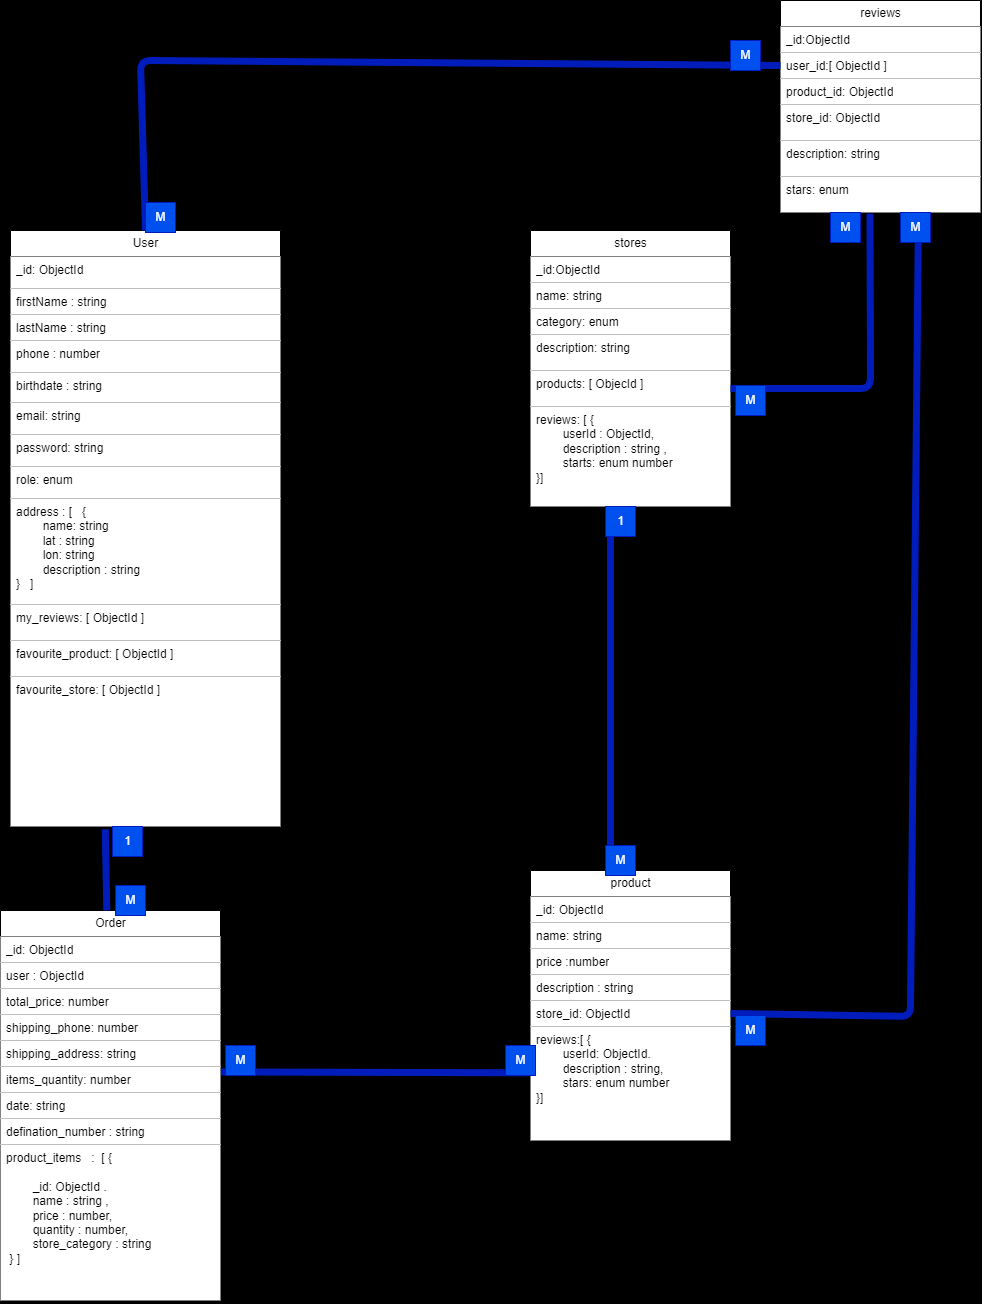

The diagram above was exported from draw.io. Its source (the exported page's mxGraphModel, read from the mxfile embedded in the PNG):
<mxGraphModel dx="1397" dy="1441" grid="0" gridSize="10" guides="1" tooltips="1" connect="1" arrows="1" fold="1" page="0" pageScale="1" pageWidth="850" pageHeight="1100" background="#000000" math="0" shadow="0">
  <root>
    <mxCell id="0" />
    <mxCell id="1" parent="0" />
    <mxCell id="2" value="User" style="swimlane;fontStyle=0;childLayout=stackLayout;horizontal=1;startSize=26;fillColor=default;horizontalStack=0;resizeParent=1;resizeParentMax=0;resizeLast=0;collapsible=1;marginBottom=0;html=1;" parent="1" vertex="1">
      <mxGeometry x="80" y="120" width="270" height="596" as="geometry" />
    </mxCell>
    <mxCell id="42" value="_id: ObjectId&amp;nbsp;" style="text;strokeColor=none;fillColor=default;align=left;verticalAlign=top;spacingLeft=4;spacingRight=4;overflow=hidden;rotatable=0;points=[[0,0.5],[1,0.5]];portConstraint=eastwest;whiteSpace=wrap;html=1;" parent="2" vertex="1">
      <mxGeometry y="26" width="270" height="32" as="geometry" />
    </mxCell>
    <mxCell id="3" value="firstName : string" style="text;strokeColor=none;fillColor=default;align=left;verticalAlign=top;spacingLeft=4;spacingRight=4;overflow=hidden;rotatable=0;points=[[0,0.5],[1,0.5]];portConstraint=eastwest;whiteSpace=wrap;html=1;" parent="2" vertex="1">
      <mxGeometry y="58" width="270" height="26" as="geometry" />
    </mxCell>
    <mxCell id="4" value="lastName : string" style="text;strokeColor=none;fillColor=default;align=left;verticalAlign=top;spacingLeft=4;spacingRight=4;overflow=hidden;rotatable=0;points=[[0,0.5],[1,0.5]];portConstraint=eastwest;whiteSpace=wrap;html=1;" parent="2" vertex="1">
      <mxGeometry y="84" width="270" height="26" as="geometry" />
    </mxCell>
    <mxCell id="6" value="phone : number" style="text;strokeColor=none;fillColor=default;align=left;verticalAlign=top;spacingLeft=4;spacingRight=4;overflow=hidden;rotatable=0;points=[[0,0.5],[1,0.5]];portConstraint=eastwest;whiteSpace=wrap;html=1;" parent="2" vertex="1">
      <mxGeometry y="110" width="270" height="32" as="geometry" />
    </mxCell>
    <mxCell id="7" value="birthdate : string" style="text;strokeColor=none;fillColor=default;align=left;verticalAlign=top;spacingLeft=4;spacingRight=4;overflow=hidden;rotatable=0;points=[[0,0.5],[1,0.5]];portConstraint=eastwest;whiteSpace=wrap;html=1;" parent="2" vertex="1">
      <mxGeometry y="142" width="270" height="30" as="geometry" />
    </mxCell>
    <mxCell id="72" value="email: string" style="text;strokeColor=none;fillColor=default;align=left;verticalAlign=top;spacingLeft=4;spacingRight=4;overflow=hidden;rotatable=0;points=[[0,0.5],[1,0.5]];portConstraint=eastwest;whiteSpace=wrap;html=1;" parent="2" vertex="1">
      <mxGeometry y="172" width="270" height="32" as="geometry" />
    </mxCell>
    <mxCell id="23" value="password: string" style="text;strokeColor=none;fillColor=default;align=left;verticalAlign=top;spacingLeft=4;spacingRight=4;overflow=hidden;rotatable=0;points=[[0,0.5],[1,0.5]];portConstraint=eastwest;whiteSpace=wrap;html=1;" parent="2" vertex="1">
      <mxGeometry y="204" width="270" height="32" as="geometry" />
    </mxCell>
    <mxCell id="36" value="role: enum" style="text;strokeColor=none;fillColor=default;align=left;verticalAlign=top;spacingLeft=4;spacingRight=4;overflow=hidden;rotatable=0;points=[[0,0.5],[1,0.5]];portConstraint=eastwest;whiteSpace=wrap;html=1;" parent="2" vertex="1">
      <mxGeometry y="236" width="270" height="32" as="geometry" />
    </mxCell>
    <mxCell id="5" value="address : [&amp;nbsp; &amp;nbsp;{ &lt;br&gt;&lt;span style=&quot;white-space: pre;&quot;&gt;&lt;span style=&quot;white-space: pre;&quot;&gt;&#09;&lt;/span&gt;name: string&lt;br/&gt;&lt;span style=&quot;white-space: pre;&quot;&gt;&#09;&lt;/span&gt;lat : string &#09;&lt;/span&gt;&lt;br&gt;&lt;span style=&quot;white-space: pre;&quot;&gt;&#09;&lt;/span&gt;lon: string&amp;nbsp;&lt;br&gt;&lt;span style=&quot;white-space: pre;&quot;&gt;&#09;&lt;/span&gt;description : string&lt;br&gt;}&amp;nbsp; &amp;nbsp;]&amp;nbsp; &amp;nbsp;" style="text;strokeColor=none;fillColor=default;align=left;verticalAlign=top;spacingLeft=4;spacingRight=4;overflow=hidden;rotatable=0;points=[[0,0.5],[1,0.5]];portConstraint=eastwest;whiteSpace=wrap;html=1;" parent="2" vertex="1">
      <mxGeometry y="268" width="270" height="106" as="geometry" />
    </mxCell>
    <mxCell id="95" value="my_reviews: [ ObjectId ]&amp;nbsp;" style="text;strokeColor=none;fillColor=default;align=left;verticalAlign=top;spacingLeft=4;spacingRight=4;overflow=hidden;rotatable=0;points=[[0,0.5],[1,0.5]];portConstraint=eastwest;whiteSpace=wrap;html=1;" parent="2" vertex="1">
      <mxGeometry y="374" width="270" height="36" as="geometry" />
    </mxCell>
    <mxCell id="35" value="favourite_product: [ ObjectId ]&amp;nbsp;" style="text;strokeColor=none;fillColor=default;align=left;verticalAlign=top;spacingLeft=4;spacingRight=4;overflow=hidden;rotatable=0;points=[[0,0.5],[1,0.5]];portConstraint=eastwest;whiteSpace=wrap;html=1;" parent="2" vertex="1">
      <mxGeometry y="410" width="270" height="36" as="geometry" />
    </mxCell>
    <mxCell id="73" value="favourite_store: [ ObjectId ]&amp;nbsp;" style="text;strokeColor=none;fillColor=default;align=left;verticalAlign=top;spacingLeft=4;spacingRight=4;overflow=hidden;rotatable=0;points=[[0,0.5],[1,0.5]];portConstraint=eastwest;whiteSpace=wrap;html=1;" parent="2" vertex="1">
      <mxGeometry y="446" width="270" height="150" as="geometry" />
    </mxCell>
    <mxCell id="15" value="Order" style="swimlane;fontStyle=0;childLayout=stackLayout;horizontal=1;startSize=26;fillColor=default;horizontalStack=0;resizeParent=1;resizeParentMax=0;resizeLast=0;collapsible=1;marginBottom=0;html=1;" parent="1" vertex="1">
      <mxGeometry x="70" y="800" width="220" height="390" as="geometry" />
    </mxCell>
    <mxCell id="16" value="_id: ObjectId" style="text;strokeColor=none;fillColor=default;align=left;verticalAlign=top;spacingLeft=4;spacingRight=4;overflow=hidden;rotatable=0;points=[[0,0.5],[1,0.5]];portConstraint=eastwest;whiteSpace=wrap;html=1;" parent="15" vertex="1">
      <mxGeometry y="26" width="220" height="26" as="geometry" />
    </mxCell>
    <mxCell id="17" value="user : ObjectId" style="text;strokeColor=none;fillColor=default;align=left;verticalAlign=top;spacingLeft=4;spacingRight=4;overflow=hidden;rotatable=0;points=[[0,0.5],[1,0.5]];portConstraint=eastwest;whiteSpace=wrap;html=1;" parent="15" vertex="1">
      <mxGeometry y="52" width="220" height="26" as="geometry" />
    </mxCell>
    <mxCell id="56" value="total_price: number&amp;nbsp;" style="text;strokeColor=none;fillColor=default;align=left;verticalAlign=top;spacingLeft=4;spacingRight=4;overflow=hidden;rotatable=0;points=[[0,0.5],[1,0.5]];portConstraint=eastwest;whiteSpace=wrap;html=1;" parent="15" vertex="1">
      <mxGeometry y="78" width="220" height="26" as="geometry" />
    </mxCell>
    <mxCell id="59" value="shipping_phone: number&amp;nbsp; &amp;nbsp;" style="text;strokeColor=none;fillColor=default;align=left;verticalAlign=top;spacingLeft=4;spacingRight=4;overflow=hidden;rotatable=0;points=[[0,0.5],[1,0.5]];portConstraint=eastwest;whiteSpace=wrap;html=1;" parent="15" vertex="1">
      <mxGeometry y="104" width="220" height="26" as="geometry" />
    </mxCell>
    <mxCell id="57" value="shipping_address: string&amp;nbsp;&amp;nbsp;" style="text;strokeColor=none;fillColor=default;align=left;verticalAlign=top;spacingLeft=4;spacingRight=4;overflow=hidden;rotatable=0;points=[[0,0.5],[1,0.5]];portConstraint=eastwest;whiteSpace=wrap;html=1;" parent="15" vertex="1">
      <mxGeometry y="130" width="220" height="26" as="geometry" />
    </mxCell>
    <mxCell id="58" value="items_quantity: number&amp;nbsp; &amp;nbsp;" style="text;strokeColor=none;fillColor=default;align=left;verticalAlign=top;spacingLeft=4;spacingRight=4;overflow=hidden;rotatable=0;points=[[0,0.5],[1,0.5]];portConstraint=eastwest;whiteSpace=wrap;html=1;" parent="15" vertex="1">
      <mxGeometry y="156" width="220" height="26" as="geometry" />
    </mxCell>
    <mxCell id="60" value="date: string" style="text;strokeColor=none;fillColor=default;align=left;verticalAlign=top;spacingLeft=4;spacingRight=4;overflow=hidden;rotatable=0;points=[[0,0.5],[1,0.5]];portConstraint=eastwest;whiteSpace=wrap;html=1;" parent="15" vertex="1">
      <mxGeometry y="182" width="220" height="26" as="geometry" />
    </mxCell>
    <mxCell id="61" value="defination_number : string" style="text;strokeColor=none;fillColor=default;align=left;verticalAlign=top;spacingLeft=4;spacingRight=4;overflow=hidden;rotatable=0;points=[[0,0.5],[1,0.5]];portConstraint=eastwest;whiteSpace=wrap;html=1;" parent="15" vertex="1">
      <mxGeometry y="208" width="220" height="26" as="geometry" />
    </mxCell>
    <mxCell id="18" value="product_items&amp;nbsp; &amp;nbsp;:&amp;nbsp; [ {&amp;nbsp;&lt;br&gt;&lt;br&gt;&lt;span style=&quot;white-space: pre;&quot;&gt;&#09;&lt;/span&gt;_id: ObjectId .&amp;nbsp;&lt;br&gt;&lt;span style=&quot;white-space: pre;&quot;&gt;&#09;&lt;/span&gt;name : string ,&amp;nbsp;&lt;br&gt;&lt;span style=&quot;white-space: pre;&quot;&gt;&#09;&lt;/span&gt;price : number,&lt;br&gt;&lt;span style=&quot;white-space: pre;&quot;&gt;&#09;&lt;/span&gt;quantity : number,&amp;nbsp;&lt;br&gt;&lt;span style=&quot;white-space: pre;&quot;&gt;&#09;&lt;/span&gt;store_category : string&amp;nbsp;&amp;nbsp;&lt;br&gt;&amp;nbsp;} ]&lt;br&gt;&lt;br&gt;&amp;nbsp;" style="text;strokeColor=none;fillColor=default;align=left;verticalAlign=top;spacingLeft=4;spacingRight=4;overflow=hidden;rotatable=0;points=[[0,0.5],[1,0.5]];portConstraint=eastwest;whiteSpace=wrap;html=1;" parent="15" vertex="1">
      <mxGeometry y="234" width="220" height="156" as="geometry" />
    </mxCell>
    <mxCell id="19" value="product" style="swimlane;fontStyle=0;childLayout=stackLayout;horizontal=1;startSize=26;fillColor=default;horizontalStack=0;resizeParent=1;resizeParentMax=0;resizeLast=0;collapsible=1;marginBottom=0;html=1;" parent="1" vertex="1">
      <mxGeometry x="600" y="760" width="200" height="270" as="geometry" />
    </mxCell>
    <mxCell id="20" value="_id: ObjectId" style="text;strokeColor=none;fillColor=default;align=left;verticalAlign=top;spacingLeft=4;spacingRight=4;overflow=hidden;rotatable=0;points=[[0,0.5],[1,0.5]];portConstraint=eastwest;whiteSpace=wrap;html=1;" parent="19" vertex="1">
      <mxGeometry y="26" width="200" height="26" as="geometry" />
    </mxCell>
    <mxCell id="21" value="name: string" style="text;strokeColor=none;fillColor=default;align=left;verticalAlign=top;spacingLeft=4;spacingRight=4;overflow=hidden;rotatable=0;points=[[0,0.5],[1,0.5]];portConstraint=eastwest;whiteSpace=wrap;html=1;" parent="19" vertex="1">
      <mxGeometry y="52" width="200" height="26" as="geometry" />
    </mxCell>
    <mxCell id="22" value="price :number" style="text;strokeColor=none;fillColor=default;align=left;verticalAlign=top;spacingLeft=4;spacingRight=4;overflow=hidden;rotatable=0;points=[[0,0.5],[1,0.5]];portConstraint=eastwest;whiteSpace=wrap;html=1;" parent="19" vertex="1">
      <mxGeometry y="78" width="200" height="26" as="geometry" />
    </mxCell>
    <mxCell id="47" value="description : string&amp;nbsp;" style="text;strokeColor=none;fillColor=default;align=left;verticalAlign=top;spacingLeft=4;spacingRight=4;overflow=hidden;rotatable=0;points=[[0,0.5],[1,0.5]];portConstraint=eastwest;whiteSpace=wrap;html=1;" parent="19" vertex="1">
      <mxGeometry y="104" width="200" height="26" as="geometry" />
    </mxCell>
    <mxCell id="48" value="store_id: ObjectId&amp;nbsp;" style="text;strokeColor=none;fillColor=default;align=left;verticalAlign=top;spacingLeft=4;spacingRight=4;overflow=hidden;rotatable=0;points=[[0,0.5],[1,0.5]];portConstraint=eastwest;whiteSpace=wrap;html=1;" parent="19" vertex="1">
      <mxGeometry y="130" width="200" height="26" as="geometry" />
    </mxCell>
    <mxCell id="44" value="reviews:[ { &lt;br&gt;&lt;span style=&quot;white-space: pre;&quot;&gt;&#09;&lt;/span&gt;userId: ObjectId.&lt;br&gt;&lt;span style=&quot;white-space: pre;&quot;&gt;&#09;&lt;/span&gt;description : string,&lt;br&gt;&lt;span style=&quot;white-space: pre;&quot;&gt;&#09;&lt;/span&gt;stars: enum number&amp;nbsp;&lt;br&gt;}]" style="text;strokeColor=none;fillColor=default;align=left;verticalAlign=top;spacingLeft=4;spacingRight=4;overflow=hidden;rotatable=0;points=[[0,0.5],[1,0.5]];portConstraint=eastwest;whiteSpace=wrap;html=1;" parent="19" vertex="1">
      <mxGeometry y="156" width="200" height="114" as="geometry" />
    </mxCell>
    <mxCell id="24" value="stores" style="swimlane;fontStyle=0;childLayout=stackLayout;horizontal=1;startSize=26;fillColor=default;horizontalStack=0;resizeParent=1;resizeParentMax=0;resizeLast=0;collapsible=1;marginBottom=0;html=1;" parent="1" vertex="1">
      <mxGeometry x="600" y="120" width="200" height="276" as="geometry" />
    </mxCell>
    <mxCell id="25" value="_id:ObjectId" style="text;strokeColor=none;fillColor=default;align=left;verticalAlign=top;spacingLeft=4;spacingRight=4;overflow=hidden;rotatable=0;points=[[0,0.5],[1,0.5]];portConstraint=eastwest;whiteSpace=wrap;html=1;" parent="24" vertex="1">
      <mxGeometry y="26" width="200" height="26" as="geometry" />
    </mxCell>
    <mxCell id="26" value="name: string" style="text;strokeColor=none;fillColor=default;align=left;verticalAlign=top;spacingLeft=4;spacingRight=4;overflow=hidden;rotatable=0;points=[[0,0.5],[1,0.5]];portConstraint=eastwest;whiteSpace=wrap;html=1;" parent="24" vertex="1">
      <mxGeometry y="52" width="200" height="26" as="geometry" />
    </mxCell>
    <mxCell id="53" value="category: enum" style="text;strokeColor=none;fillColor=default;align=left;verticalAlign=top;spacingLeft=4;spacingRight=4;overflow=hidden;rotatable=0;points=[[0,0.5],[1,0.5]];portConstraint=eastwest;whiteSpace=wrap;html=1;" parent="24" vertex="1">
      <mxGeometry y="78" width="200" height="26" as="geometry" />
    </mxCell>
    <mxCell id="27" value="description: string" style="text;strokeColor=none;fillColor=default;align=left;verticalAlign=top;spacingLeft=4;spacingRight=4;overflow=hidden;rotatable=0;points=[[0,0.5],[1,0.5]];portConstraint=eastwest;whiteSpace=wrap;html=1;" parent="24" vertex="1">
      <mxGeometry y="104" width="200" height="36" as="geometry" />
    </mxCell>
    <mxCell id="55" value="products: [ ObjecId ]" style="text;strokeColor=none;fillColor=default;align=left;verticalAlign=top;spacingLeft=4;spacingRight=4;overflow=hidden;rotatable=0;points=[[0,0.5],[1,0.5]];portConstraint=eastwest;whiteSpace=wrap;html=1;" parent="24" vertex="1">
      <mxGeometry y="140" width="200" height="36" as="geometry" />
    </mxCell>
    <mxCell id="54" value="reviews: [ {&lt;br&gt;&lt;span style=&quot;white-space: pre;&quot;&gt;&#09;&lt;/span&gt;userId : ObjectId,&amp;nbsp;&lt;br&gt;&lt;span style=&quot;white-space: pre;&quot;&gt;&#09;&lt;/span&gt;description : string ,&amp;nbsp;&lt;br&gt;&lt;span style=&quot;white-space: pre;&quot;&gt;&#09;&lt;/span&gt;starts: enum number&lt;br&gt;}]" style="text;strokeColor=none;fillColor=default;align=left;verticalAlign=top;spacingLeft=4;spacingRight=4;overflow=hidden;rotatable=0;points=[[0,0.5],[1,0.5]];portConstraint=eastwest;whiteSpace=wrap;html=1;" parent="24" vertex="1">
      <mxGeometry y="176" width="200" height="100" as="geometry" />
    </mxCell>
    <mxCell id="62" value="" style="endArrow=none;html=1;exitX=0.4;exitY=1.04;exitDx=0;exitDy=0;exitPerimeter=0;fillColor=#0050ef;strokeColor=#001DBC;strokeWidth=7;" parent="1" source="54" edge="1">
      <mxGeometry width="50" height="50" relative="1" as="geometry">
        <mxPoint x="680" y="390" as="sourcePoint" />
        <mxPoint x="680" y="760" as="targetPoint" />
        <Array as="points">
          <mxPoint x="680" y="750" />
        </Array>
      </mxGeometry>
    </mxCell>
    <mxCell id="63" value="1" style="text;html=1;align=center;verticalAlign=middle;resizable=0;points=[];autosize=1;strokeColor=#001DBC;fillColor=#0050ef;fontColor=#ffffff;" parent="1" vertex="1">
      <mxGeometry x="675" y="396" width="30" height="30" as="geometry" />
    </mxCell>
    <mxCell id="64" value="M" style="text;html=1;align=center;verticalAlign=middle;resizable=0;points=[];autosize=1;strokeColor=#001DBC;fillColor=#0050ef;fontColor=#ffffff;" parent="1" vertex="1">
      <mxGeometry x="675" y="735" width="30" height="30" as="geometry" />
    </mxCell>
    <mxCell id="65" value="" style="endArrow=none;html=1;exitX=1.002;exitY=0.21;exitDx=0;exitDy=0;exitPerimeter=0;entryX=-0.015;entryY=0.406;entryDx=0;entryDy=0;entryPerimeter=0;fillColor=#0050ef;strokeColor=#001DBC;strokeWidth=7;" parent="1" source="58" target="44" edge="1">
      <mxGeometry width="50" height="50" relative="1" as="geometry">
        <mxPoint x="490" y="970" as="sourcePoint" />
        <mxPoint x="540" y="920" as="targetPoint" />
      </mxGeometry>
    </mxCell>
    <mxCell id="66" value="M" style="text;html=1;align=center;verticalAlign=middle;resizable=0;points=[];autosize=1;strokeColor=#001DBC;fillColor=#0050ef;fontColor=#ffffff;" parent="1" vertex="1">
      <mxGeometry x="295" y="935" width="30" height="30" as="geometry" />
    </mxCell>
    <mxCell id="67" value="M" style="text;html=1;align=center;verticalAlign=middle;resizable=0;points=[];autosize=1;strokeColor=#001DBC;fillColor=#0050ef;fontColor=#ffffff;" parent="1" vertex="1">
      <mxGeometry x="575" y="935" width="30" height="30" as="geometry" />
    </mxCell>
    <mxCell id="69" value="" style="endArrow=none;html=1;entryX=0.351;entryY=1.019;entryDx=0;entryDy=0;entryPerimeter=0;fillColor=#0050ef;strokeColor=#001DBC;strokeWidth=7;" parent="1" source="15" target="73" edge="1">
      <mxGeometry width="50" height="50" relative="1" as="geometry">
        <mxPoint x="490" y="720" as="sourcePoint" />
        <mxPoint x="176.1199999999999" y="639.3000000000002" as="targetPoint" />
      </mxGeometry>
    </mxCell>
    <mxCell id="70" value="1" style="text;html=1;align=center;verticalAlign=middle;resizable=0;points=[];autosize=1;strokeColor=#001DBC;fillColor=#0050ef;fontColor=#ffffff;" parent="1" vertex="1">
      <mxGeometry x="182" y="716" width="30" height="30" as="geometry" />
    </mxCell>
    <mxCell id="71" value="M" style="text;html=1;align=center;verticalAlign=middle;resizable=0;points=[];autosize=1;strokeColor=#001DBC;fillColor=#0050ef;fontColor=#ffffff;" parent="1" vertex="1">
      <mxGeometry x="185" y="775" width="30" height="30" as="geometry" />
    </mxCell>
    <mxCell id="74" value="reviews" style="swimlane;fontStyle=0;childLayout=stackLayout;horizontal=1;startSize=26;fillColor=default;horizontalStack=0;resizeParent=1;resizeParentMax=0;resizeLast=0;collapsible=1;marginBottom=0;html=1;" parent="1" vertex="1">
      <mxGeometry x="850" y="-110" width="200" height="212" as="geometry" />
    </mxCell>
    <mxCell id="75" value="_id:ObjectId" style="text;strokeColor=none;fillColor=default;align=left;verticalAlign=top;spacingLeft=4;spacingRight=4;overflow=hidden;rotatable=0;points=[[0,0.5],[1,0.5]];portConstraint=eastwest;whiteSpace=wrap;html=1;" parent="74" vertex="1">
      <mxGeometry y="26" width="200" height="26" as="geometry" />
    </mxCell>
    <mxCell id="76" value="user_id:[ ObjectId ]&amp;nbsp;" style="text;strokeColor=none;fillColor=default;align=left;verticalAlign=top;spacingLeft=4;spacingRight=4;overflow=hidden;rotatable=0;points=[[0,0.5],[1,0.5]];portConstraint=eastwest;whiteSpace=wrap;html=1;" parent="74" vertex="1">
      <mxGeometry y="52" width="200" height="26" as="geometry" />
    </mxCell>
    <mxCell id="77" value="product_id: ObjectId" style="text;strokeColor=none;fillColor=default;align=left;verticalAlign=top;spacingLeft=4;spacingRight=4;overflow=hidden;rotatable=0;points=[[0,0.5],[1,0.5]];portConstraint=eastwest;whiteSpace=wrap;html=1;" parent="74" vertex="1">
      <mxGeometry y="78" width="200" height="26" as="geometry" />
    </mxCell>
    <mxCell id="78" value="store_id: ObjectId" style="text;strokeColor=none;fillColor=default;align=left;verticalAlign=top;spacingLeft=4;spacingRight=4;overflow=hidden;rotatable=0;points=[[0,0.5],[1,0.5]];portConstraint=eastwest;whiteSpace=wrap;html=1;" parent="74" vertex="1">
      <mxGeometry y="104" width="200" height="36" as="geometry" />
    </mxCell>
    <mxCell id="81" value="description: string" style="text;strokeColor=none;fillColor=default;align=left;verticalAlign=top;spacingLeft=4;spacingRight=4;overflow=hidden;rotatable=0;points=[[0,0.5],[1,0.5]];portConstraint=eastwest;whiteSpace=wrap;html=1;" parent="74" vertex="1">
      <mxGeometry y="140" width="200" height="36" as="geometry" />
    </mxCell>
    <mxCell id="82" value="stars: enum" style="text;strokeColor=none;fillColor=default;align=left;verticalAlign=top;spacingLeft=4;spacingRight=4;overflow=hidden;rotatable=0;points=[[0,0.5],[1,0.5]];portConstraint=eastwest;whiteSpace=wrap;html=1;" parent="74" vertex="1">
      <mxGeometry y="176" width="200" height="36" as="geometry" />
    </mxCell>
    <mxCell id="83" value="" style="endArrow=none;html=1;entryX=0;entryY=0.5;entryDx=0;entryDy=0;exitX=0.5;exitY=0;exitDx=0;exitDy=0;fillColor=#0050ef;strokeColor=#001DBC;strokeWidth=7;" parent="1" source="2" target="76" edge="1">
      <mxGeometry width="50" height="50" relative="1" as="geometry">
        <mxPoint x="360" y="60" as="sourcePoint" />
        <mxPoint x="410" y="10" as="targetPoint" />
        <Array as="points">
          <mxPoint x="210" y="-50" />
        </Array>
      </mxGeometry>
    </mxCell>
    <mxCell id="84" value="M" style="text;html=1;align=center;verticalAlign=middle;resizable=0;points=[];autosize=1;strokeColor=#001DBC;fillColor=#0050ef;fontColor=#ffffff;" parent="1" vertex="1">
      <mxGeometry x="215" y="92" width="30" height="30" as="geometry" />
    </mxCell>
    <mxCell id="85" value="M" style="text;html=1;align=center;verticalAlign=middle;resizable=0;points=[];autosize=1;strokeColor=#001DBC;fillColor=#0050ef;fontColor=#ffffff;" parent="1" vertex="1">
      <mxGeometry x="800" y="-70" width="30" height="30" as="geometry" />
    </mxCell>
    <mxCell id="87" value="" style="endArrow=none;html=1;exitX=1;exitY=0.5;exitDx=0;exitDy=0;entryX=0.447;entryY=1.033;entryDx=0;entryDy=0;entryPerimeter=0;fillColor=#0050ef;strokeColor=#001DBC;strokeWidth=7;" parent="1" source="55" target="82" edge="1">
      <mxGeometry width="50" height="50" relative="1" as="geometry">
        <mxPoint x="359.9999999999998" y="250" as="sourcePoint" />
        <mxPoint x="409.9999999999998" y="200" as="targetPoint" />
        <Array as="points">
          <mxPoint x="940" y="278" />
        </Array>
      </mxGeometry>
    </mxCell>
    <mxCell id="88" value="M" style="text;html=1;align=center;verticalAlign=middle;resizable=0;points=[];autosize=1;strokeColor=#001DBC;fillColor=#0050ef;fontColor=#ffffff;" parent="1" vertex="1">
      <mxGeometry x="805" y="275" width="30" height="30" as="geometry" />
    </mxCell>
    <mxCell id="90" value="M" style="text;html=1;align=center;verticalAlign=middle;resizable=0;points=[];autosize=1;strokeColor=#001DBC;fillColor=#0050ef;fontColor=#ffffff;" parent="1" vertex="1">
      <mxGeometry x="900" y="102" width="30" height="30" as="geometry" />
    </mxCell>
    <mxCell id="91" value="" style="endArrow=none;html=1;entryX=0.69;entryY=1.033;entryDx=0;entryDy=0;entryPerimeter=0;exitX=1;exitY=0.5;exitDx=0;exitDy=0;fillColor=#0050ef;strokeColor=#001DBC;strokeWidth=7;" parent="1" source="48" target="82" edge="1">
      <mxGeometry width="50" height="50" relative="1" as="geometry">
        <mxPoint x="810" y="910" as="sourcePoint" />
        <mxPoint x="956" y="735.0020000000001" as="targetPoint" />
        <Array as="points">
          <mxPoint x="980" y="906" />
        </Array>
      </mxGeometry>
    </mxCell>
    <mxCell id="92" value="M" style="text;html=1;align=center;verticalAlign=middle;resizable=0;points=[];autosize=1;strokeColor=#001DBC;fillColor=#0050ef;fontColor=#ffffff;" parent="1" vertex="1">
      <mxGeometry x="805" y="905" width="30" height="30" as="geometry" />
    </mxCell>
    <mxCell id="93" value="M" style="text;html=1;align=center;verticalAlign=middle;resizable=0;points=[];autosize=1;strokeColor=#001DBC;fillColor=#0050ef;fontColor=#ffffff;" parent="1" vertex="1">
      <mxGeometry x="970" y="102" width="30" height="30" as="geometry" />
    </mxCell>
  </root>
</mxGraphModel>